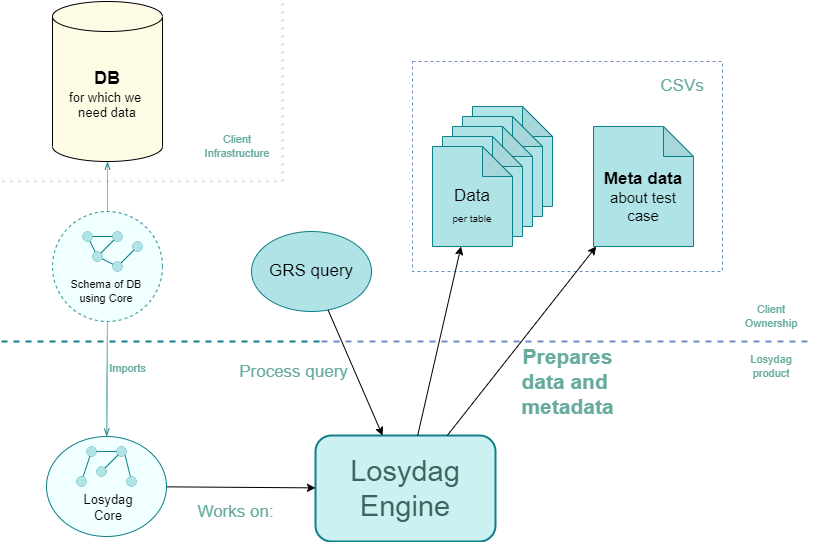

The diagram above was exported from draw.io. Its source (the exported page's mxGraphModel, read from the mxfile embedded in the PNG):
<mxGraphModel dx="963" dy="953" grid="1" gridSize="10" guides="1" tooltips="1" connect="1" arrows="1" fold="1" page="1" pageScale="1" pageWidth="827" pageHeight="1169" math="0" shadow="0">
  <root>
    <mxCell id="0" />
    <mxCell id="1" parent="0" />
    <mxCell id="IY9lO3dv0Cq5ECM522ul-1" value="&lt;font&gt;&lt;span style=&quot;font-weight: bold ; font-size: 18px&quot;&gt;DB&lt;/span&gt;&lt;br&gt;&lt;font style=&quot;font-size: 13px&quot;&gt;for which we &lt;br&gt;need data&lt;/font&gt;&lt;br&gt;&lt;/font&gt;" style="shape=cylinder3;whiteSpace=wrap;html=1;boundedLbl=1;backgroundOutline=1;size=15;fillColor=#FFFCE6;" vertex="1" parent="1">
      <mxGeometry x="60" y="10" width="110" height="160" as="geometry" />
    </mxCell>
    <mxCell id="IY9lO3dv0Cq5ECM522ul-2" value="" style="endArrow=none;dashed=1;html=1;dashPattern=1 3;strokeWidth=2;rounded=0;fontSize=13;fillColor=#dae8fc;strokeColor=#6c8ebf;opacity=40;" edge="1" parent="1">
      <mxGeometry width="50" height="50" relative="1" as="geometry">
        <mxPoint x="10" y="190" as="sourcePoint" />
        <mxPoint x="290" y="190" as="targetPoint" />
      </mxGeometry>
    </mxCell>
    <mxCell id="IY9lO3dv0Cq5ECM522ul-31" value="" style="ellipse;whiteSpace=wrap;html=1;fontSize=13;strokeWidth=1;dashed=1;fillColor=#F0FFFF;strokeColor=#0e8088;" vertex="1" parent="1">
      <mxGeometry x="60" y="220" width="110" height="110" as="geometry" />
    </mxCell>
    <mxCell id="IY9lO3dv0Cq5ECM522ul-3" value="" style="ellipse;whiteSpace=wrap;html=1;fontSize=13;strokeWidth=0;fillColor=#b0e3e6;strokeColor=#0e8088;" vertex="1" parent="1">
      <mxGeometry x="90" y="240" width="10" height="10" as="geometry" />
    </mxCell>
    <mxCell id="IY9lO3dv0Cq5ECM522ul-4" value="" style="ellipse;whiteSpace=wrap;html=1;fontSize=13;strokeWidth=0;fillColor=#b0e3e6;strokeColor=#0e8088;" vertex="1" parent="1">
      <mxGeometry x="120" y="240" width="10" height="10" as="geometry" />
    </mxCell>
    <mxCell id="IY9lO3dv0Cq5ECM522ul-8" style="edgeStyle=orthogonalEdgeStyle;rounded=0;orthogonalLoop=1;jettySize=auto;html=1;exitX=1;exitY=0.5;exitDx=0;exitDy=0;entryX=0;entryY=0.5;entryDx=0;entryDy=0;fontSize=13;endArrow=none;endFill=0;fillColor=#b0e3e6;strokeColor=#0e8088;" edge="1" parent="1" source="IY9lO3dv0Cq5ECM522ul-3" target="IY9lO3dv0Cq5ECM522ul-4">
      <mxGeometry relative="1" as="geometry" />
    </mxCell>
    <mxCell id="IY9lO3dv0Cq5ECM522ul-9" style="rounded=0;orthogonalLoop=1;jettySize=auto;html=1;fontSize=13;endArrow=none;endFill=0;fillColor=#b0e3e6;strokeColor=#0e8088;" edge="1" parent="1" source="IY9lO3dv0Cq5ECM522ul-5" target="IY9lO3dv0Cq5ECM522ul-3">
      <mxGeometry relative="1" as="geometry" />
    </mxCell>
    <mxCell id="IY9lO3dv0Cq5ECM522ul-5" value="" style="ellipse;whiteSpace=wrap;html=1;fontSize=13;strokeWidth=0;fillColor=#b0e3e6;strokeColor=#0e8088;" vertex="1" parent="1">
      <mxGeometry x="100" y="260" width="10" height="10" as="geometry" />
    </mxCell>
    <mxCell id="IY9lO3dv0Cq5ECM522ul-10" style="edgeStyle=none;rounded=0;orthogonalLoop=1;jettySize=auto;html=1;fontSize=13;endArrow=none;endFill=0;strokeColor=#0e8088;fillColor=#b0e3e6;" edge="1" parent="1" source="IY9lO3dv0Cq5ECM522ul-4" target="IY9lO3dv0Cq5ECM522ul-5">
      <mxGeometry relative="1" as="geometry" />
    </mxCell>
    <mxCell id="IY9lO3dv0Cq5ECM522ul-6" value="" style="ellipse;whiteSpace=wrap;html=1;fontSize=13;strokeWidth=0;fillColor=#b0e3e6;strokeColor=#0e8088;" vertex="1" parent="1">
      <mxGeometry x="120" y="270" width="10" height="10" as="geometry" />
    </mxCell>
    <mxCell id="IY9lO3dv0Cq5ECM522ul-11" style="edgeStyle=none;rounded=0;orthogonalLoop=1;jettySize=auto;html=1;fontSize=13;endArrow=none;endFill=0;strokeColor=#0e8088;fillColor=#b0e3e6;" edge="1" parent="1" source="IY9lO3dv0Cq5ECM522ul-5" target="IY9lO3dv0Cq5ECM522ul-6">
      <mxGeometry relative="1" as="geometry" />
    </mxCell>
    <mxCell id="IY9lO3dv0Cq5ECM522ul-7" value="" style="ellipse;whiteSpace=wrap;html=1;fontSize=13;strokeWidth=0;fillColor=#b0e3e6;strokeColor=#0e8088;" vertex="1" parent="1">
      <mxGeometry x="140" y="250" width="10" height="10" as="geometry" />
    </mxCell>
    <mxCell id="IY9lO3dv0Cq5ECM522ul-12" style="edgeStyle=none;rounded=0;orthogonalLoop=1;jettySize=auto;html=1;fontSize=13;endArrow=none;endFill=0;strokeColor=#0e8088;fillColor=#b0e3e6;" edge="1" parent="1" source="IY9lO3dv0Cq5ECM522ul-6" target="IY9lO3dv0Cq5ECM522ul-7">
      <mxGeometry relative="1" as="geometry" />
    </mxCell>
    <mxCell id="IY9lO3dv0Cq5ECM522ul-13" value="Untitled Layer" parent="0" />
    <mxCell id="IY9lO3dv0Cq5ECM522ul-36" style="edgeStyle=none;rounded=0;orthogonalLoop=1;jettySize=auto;html=1;dashed=1;dashPattern=1 1;fontSize=13;fontColor=#0066CC;endArrow=openThin;endFill=0;strokeColor=#0e8088;fillColor=#b0e3e6;" edge="1" parent="IY9lO3dv0Cq5ECM522ul-13" source="IY9lO3dv0Cq5ECM522ul-31" target="IY9lO3dv0Cq5ECM522ul-34">
      <mxGeometry relative="1" as="geometry" />
    </mxCell>
    <mxCell id="IY9lO3dv0Cq5ECM522ul-37" value="Imports" style="edgeLabel;html=1;align=center;verticalAlign=middle;resizable=0;points=[];fontSize=11;fontColor=#67AB9F;labelBackgroundColor=none;" vertex="1" connectable="0" parent="IY9lO3dv0Cq5ECM522ul-36">
      <mxGeometry x="-0.2468" y="1" relative="1" as="geometry">
        <mxPoint x="19" y="3" as="offset" />
      </mxGeometry>
    </mxCell>
    <mxCell id="IY9lO3dv0Cq5ECM522ul-30" value="&lt;font style=&quot;font-size: 11px;&quot;&gt;Schema of DB&lt;br style=&quot;font-size: 11px;&quot;&gt;using Core&lt;/font&gt;" style="text;html=1;strokeColor=none;fillColor=none;align=center;verticalAlign=middle;whiteSpace=wrap;rounded=0;fontSize=11;fontColor=#000000;" vertex="1" parent="IY9lO3dv0Cq5ECM522ul-13">
      <mxGeometry x="54" y="280" width="120" height="40" as="geometry" />
    </mxCell>
    <mxCell id="IY9lO3dv0Cq5ECM522ul-32" style="edgeStyle=none;rounded=0;orthogonalLoop=1;jettySize=auto;html=1;fontSize=13;endArrow=openThin;endFill=0;strokeColor=#0e8088;dashed=1;dashPattern=1 1;fillColor=#b0e3e6;" edge="1" parent="IY9lO3dv0Cq5ECM522ul-13" source="IY9lO3dv0Cq5ECM522ul-31" target="IY9lO3dv0Cq5ECM522ul-1">
      <mxGeometry relative="1" as="geometry">
        <mxPoint x="190" y="204.02999999999986" as="targetPoint" />
      </mxGeometry>
    </mxCell>
    <mxCell id="IY9lO3dv0Cq5ECM522ul-39" value="" style="endArrow=none;dashed=1;html=1;strokeWidth=2;rounded=0;fontSize=13;fillColor=#b0e3e6;strokeColor=#0e8088;" edge="1" parent="IY9lO3dv0Cq5ECM522ul-13">
      <mxGeometry width="50" height="50" relative="1" as="geometry">
        <mxPoint x="9" y="350" as="sourcePoint" />
        <mxPoint x="329" y="350" as="targetPoint" />
      </mxGeometry>
    </mxCell>
    <mxCell id="IY9lO3dv0Cq5ECM522ul-40" value="" style="endArrow=none;dashed=1;html=1;strokeWidth=2;rounded=0;fontSize=13;fillColor=#dae8fc;strokeColor=#6c8ebf;" edge="1" parent="IY9lO3dv0Cq5ECM522ul-13">
      <mxGeometry width="50" height="50" relative="1" as="geometry">
        <mxPoint x="329" y="350" as="sourcePoint" />
        <mxPoint x="819" y="350" as="targetPoint" />
      </mxGeometry>
    </mxCell>
    <mxCell id="IY9lO3dv0Cq5ECM522ul-41" value="" style="endArrow=none;dashed=1;html=1;dashPattern=1 3;strokeWidth=2;rounded=0;fontSize=13;fillColor=#dae8fc;strokeColor=#6c8ebf;opacity=40;" edge="1" parent="IY9lO3dv0Cq5ECM522ul-13">
      <mxGeometry width="50" height="50" relative="1" as="geometry">
        <mxPoint x="290" y="190" as="sourcePoint" />
        <mxPoint x="290" y="10" as="targetPoint" />
      </mxGeometry>
    </mxCell>
    <mxCell id="IY9lO3dv0Cq5ECM522ul-42" value="Client Infrastructure" style="text;html=1;strokeColor=none;fillColor=none;align=center;verticalAlign=middle;whiteSpace=wrap;rounded=0;dashed=1;labelBackgroundColor=none;fontSize=11;fontColor=#67AB9F;" vertex="1" parent="IY9lO3dv0Cq5ECM522ul-13">
      <mxGeometry x="210" y="140" width="70" height="30" as="geometry" />
    </mxCell>
    <mxCell id="IY9lO3dv0Cq5ECM522ul-43" value="Client Ownership" style="text;html=1;strokeColor=none;fillColor=none;align=center;verticalAlign=middle;whiteSpace=wrap;rounded=0;dashed=1;labelBackgroundColor=none;fontSize=11;fontColor=#67AB9F;" vertex="1" parent="IY9lO3dv0Cq5ECM522ul-13">
      <mxGeometry x="739" y="310" width="80" height="30" as="geometry" />
    </mxCell>
    <mxCell id="IY9lO3dv0Cq5ECM522ul-44" value="Losydag&lt;br&gt;product" style="text;html=1;strokeColor=none;fillColor=none;align=center;verticalAlign=middle;whiteSpace=wrap;rounded=0;dashed=1;labelBackgroundColor=none;fontSize=11;fontColor=#67AB9F;" vertex="1" parent="IY9lO3dv0Cq5ECM522ul-13">
      <mxGeometry x="739" y="360" width="80" height="30" as="geometry" />
    </mxCell>
    <mxCell id="IY9lO3dv0Cq5ECM522ul-45" value="&lt;font color=&quot;#3c635c&quot;&gt;Losydag&lt;br&gt;Engine&lt;/font&gt;" style="rounded=1;whiteSpace=wrap;html=1;labelBackgroundColor=none;fontSize=29;strokeWidth=2;fillColor=#CDF0F2;strokeColor=#0e8088;" vertex="1" parent="IY9lO3dv0Cq5ECM522ul-13">
      <mxGeometry x="323" y="444" width="180" height="106" as="geometry" />
    </mxCell>
    <mxCell id="IY9lO3dv0Cq5ECM522ul-46" value="" style="endArrow=none;html=1;rounded=0;fontSize=26;fontColor=#000099;strokeColor=default;startArrow=classic;startFill=1;endFill=0;" edge="1" parent="IY9lO3dv0Cq5ECM522ul-13" source="IY9lO3dv0Cq5ECM522ul-45" target="IY9lO3dv0Cq5ECM522ul-34">
      <mxGeometry width="50" height="50" relative="1" as="geometry">
        <mxPoint x="369" y="420" as="sourcePoint" />
        <mxPoint x="419" y="370" as="targetPoint" />
      </mxGeometry>
    </mxCell>
    <mxCell id="IY9lO3dv0Cq5ECM522ul-47" value="Works on:" style="edgeLabel;html=1;align=center;verticalAlign=middle;resizable=0;points=[];fontSize=17;fontColor=#67AB9F;labelBackgroundColor=none;" vertex="1" connectable="0" parent="IY9lO3dv0Cq5ECM522ul-46">
      <mxGeometry x="0.3861" relative="1" as="geometry">
        <mxPoint x="23" y="25" as="offset" />
      </mxGeometry>
    </mxCell>
    <mxCell id="IY9lO3dv0Cq5ECM522ul-48" value="GRS query" style="ellipse;whiteSpace=wrap;html=1;labelBackgroundColor=none;fontSize=17;strokeColor=#0e8088;strokeWidth=1;fillColor=#b0e3e6;" vertex="1" parent="IY9lO3dv0Cq5ECM522ul-13">
      <mxGeometry x="259" y="240" width="120" height="80" as="geometry" />
    </mxCell>
    <mxCell id="IY9lO3dv0Cq5ECM522ul-51" value="" style="rounded=0;whiteSpace=wrap;html=1;labelBackgroundColor=none;fontSize=17;strokeColor=#6c8ebf;strokeWidth=1;fillColor=none;dashed=1;" vertex="1" parent="IY9lO3dv0Cq5ECM522ul-13">
      <mxGeometry x="420" y="70" width="310" height="210" as="geometry" />
    </mxCell>
    <mxCell id="IY9lO3dv0Cq5ECM522ul-49" value="" style="endArrow=none;html=1;rounded=0;fontSize=17;fontColor=#000099;strokeColor=default;startArrow=classic;startFill=1;endFill=0;" edge="1" parent="IY9lO3dv0Cq5ECM522ul-13" source="IY9lO3dv0Cq5ECM522ul-45" target="IY9lO3dv0Cq5ECM522ul-48">
      <mxGeometry width="50" height="50" relative="1" as="geometry">
        <mxPoint x="419" y="350" as="sourcePoint" />
        <mxPoint x="469" y="300" as="targetPoint" />
      </mxGeometry>
    </mxCell>
    <mxCell id="IY9lO3dv0Cq5ECM522ul-50" value="Process query" style="edgeLabel;html=1;align=center;verticalAlign=middle;resizable=0;points=[];fontSize=17;fontColor=#67AB9F;labelBackgroundColor=none;" vertex="1" connectable="0" parent="IY9lO3dv0Cq5ECM522ul-49">
      <mxGeometry x="-0.3962" y="-1" relative="1" as="geometry">
        <mxPoint x="-74" y="-25" as="offset" />
      </mxGeometry>
    </mxCell>
    <mxCell id="IY9lO3dv0Cq5ECM522ul-52" value="CSVs" style="text;html=1;strokeColor=none;fillColor=none;align=center;verticalAlign=middle;whiteSpace=wrap;rounded=0;dashed=1;labelBackgroundColor=none;fontSize=17;fontColor=#67AB9F;" vertex="1" parent="IY9lO3dv0Cq5ECM522ul-13">
      <mxGeometry x="660" y="80" width="60" height="30" as="geometry" />
    </mxCell>
    <mxCell id="IY9lO3dv0Cq5ECM522ul-54" value="" style="shape=note;whiteSpace=wrap;html=1;backgroundOutline=1;darkOpacity=0.05;labelBackgroundColor=none;fontSize=17;strokeColor=#0e8088;strokeWidth=1;fillColor=#b0e3e6;" vertex="1" parent="IY9lO3dv0Cq5ECM522ul-13">
      <mxGeometry x="480" y="115" width="80" height="100" as="geometry" />
    </mxCell>
    <mxCell id="IY9lO3dv0Cq5ECM522ul-55" value="" style="shape=note;whiteSpace=wrap;html=1;backgroundOutline=1;darkOpacity=0.05;labelBackgroundColor=none;fontSize=17;strokeColor=#0e8088;strokeWidth=1;fillColor=#b0e3e6;" vertex="1" parent="IY9lO3dv0Cq5ECM522ul-13">
      <mxGeometry x="470" y="125" width="80" height="100" as="geometry" />
    </mxCell>
    <mxCell id="IY9lO3dv0Cq5ECM522ul-56" value="" style="shape=note;whiteSpace=wrap;html=1;backgroundOutline=1;darkOpacity=0.05;labelBackgroundColor=none;fontSize=17;strokeColor=#0e8088;strokeWidth=1;fillColor=#b0e3e6;" vertex="1" parent="IY9lO3dv0Cq5ECM522ul-13">
      <mxGeometry x="460" y="135" width="80" height="100" as="geometry" />
    </mxCell>
    <mxCell id="IY9lO3dv0Cq5ECM522ul-57" value="" style="shape=note;whiteSpace=wrap;html=1;backgroundOutline=1;darkOpacity=0.05;labelBackgroundColor=none;fontSize=17;strokeColor=#0e8088;strokeWidth=1;fillColor=#b0e3e6;" vertex="1" parent="IY9lO3dv0Cq5ECM522ul-13">
      <mxGeometry x="450" y="145" width="80" height="100" as="geometry" />
    </mxCell>
    <mxCell id="IY9lO3dv0Cq5ECM522ul-58" value="&lt;br&gt;Data&lt;br&gt;&lt;font style=&quot;font-size: 10px&quot;&gt;per table&lt;/font&gt;" style="shape=note;whiteSpace=wrap;html=1;backgroundOutline=1;darkOpacity=0.05;labelBackgroundColor=none;fontSize=17;strokeColor=#0e8088;strokeWidth=1;fillColor=#b0e3e6;" vertex="1" parent="IY9lO3dv0Cq5ECM522ul-13">
      <mxGeometry x="440" y="155" width="80" height="100" as="geometry" />
    </mxCell>
    <mxCell id="IY9lO3dv0Cq5ECM522ul-59" value="&lt;font&gt;&lt;b&gt;&lt;font style=&quot;font-size: 17px&quot;&gt;&lt;br&gt;Meta data&lt;/font&gt;&lt;/b&gt;&lt;span style=&quot;font-size: 15px&quot;&gt; about test case&lt;/span&gt;&lt;/font&gt;" style="shape=note;whiteSpace=wrap;html=1;backgroundOutline=1;darkOpacity=0.05;labelBackgroundColor=none;fontSize=10;strokeColor=#0e8088;strokeWidth=1;fillColor=#b0e3e6;" vertex="1" parent="IY9lO3dv0Cq5ECM522ul-13">
      <mxGeometry x="601" y="135" width="100" height="120" as="geometry" />
    </mxCell>
    <mxCell id="IY9lO3dv0Cq5ECM522ul-60" value="" style="endArrow=classic;html=1;rounded=0;fontSize=17;fontColor=#000099;strokeColor=default;" edge="1" parent="IY9lO3dv0Cq5ECM522ul-13" source="IY9lO3dv0Cq5ECM522ul-45" target="IY9lO3dv0Cq5ECM522ul-58">
      <mxGeometry width="50" height="50" relative="1" as="geometry">
        <mxPoint x="390" y="410" as="sourcePoint" />
        <mxPoint x="440" y="360" as="targetPoint" />
      </mxGeometry>
    </mxCell>
    <mxCell id="IY9lO3dv0Cq5ECM522ul-62" value="Prepares&lt;br style=&quot;font-size: 21px&quot;&gt;data and &lt;br&gt;metadata" style="edgeLabel;html=1;align=center;verticalAlign=middle;resizable=0;points=[];fontSize=21;fontColor=#67AB9F;labelBackgroundColor=none;spacing=2;fontStyle=1" vertex="1" connectable="0" parent="IY9lO3dv0Cq5ECM522ul-60">
      <mxGeometry x="-0.2275" y="-2" relative="1" as="geometry">
        <mxPoint x="131" y="18" as="offset" />
      </mxGeometry>
    </mxCell>
    <mxCell id="IY9lO3dv0Cq5ECM522ul-61" value="" style="endArrow=classic;html=1;rounded=0;fontSize=17;fontColor=#000099;strokeColor=default;" edge="1" parent="IY9lO3dv0Cq5ECM522ul-13" source="IY9lO3dv0Cq5ECM522ul-45" target="IY9lO3dv0Cq5ECM522ul-59">
      <mxGeometry width="50" height="50" relative="1" as="geometry">
        <mxPoint x="390" y="410" as="sourcePoint" />
        <mxPoint x="440" y="360" as="targetPoint" />
      </mxGeometry>
    </mxCell>
    <mxCell id="IY9lO3dv0Cq5ECM522ul-34" value="" style="ellipse;whiteSpace=wrap;html=1;fontSize=13;strokeColor=#0e8088;strokeWidth=1;fillColor=#F0FFFF;" vertex="1" parent="IY9lO3dv0Cq5ECM522ul-13">
      <mxGeometry x="54" y="445" width="120" height="100" as="geometry" />
    </mxCell>
    <mxCell id="IY9lO3dv0Cq5ECM522ul-17" value="" style="group" vertex="1" connectable="0" parent="IY9lO3dv0Cq5ECM522ul-13">
      <mxGeometry x="84" y="455" width="60" height="40" as="geometry" />
    </mxCell>
    <mxCell id="IY9lO3dv0Cq5ECM522ul-18" value="" style="ellipse;whiteSpace=wrap;html=1;fontSize=13;strokeWidth=0;fillColor=#b0e3e6;strokeColor=#0e8088;" vertex="1" parent="IY9lO3dv0Cq5ECM522ul-17">
      <mxGeometry x="10" width="10" height="10" as="geometry" />
    </mxCell>
    <mxCell id="IY9lO3dv0Cq5ECM522ul-28" style="edgeStyle=none;rounded=0;orthogonalLoop=1;jettySize=auto;html=1;exitX=1;exitY=1;exitDx=0;exitDy=0;fontSize=13;endArrow=none;endFill=0;strokeColor=#0e8088;fillColor=#b0e3e6;" edge="1" parent="IY9lO3dv0Cq5ECM522ul-17" source="IY9lO3dv0Cq5ECM522ul-19" target="IY9lO3dv0Cq5ECM522ul-26">
      <mxGeometry relative="1" as="geometry" />
    </mxCell>
    <mxCell id="IY9lO3dv0Cq5ECM522ul-19" value="" style="ellipse;whiteSpace=wrap;html=1;fontSize=13;strokeWidth=0;fillColor=#b0e3e6;strokeColor=#0e8088;" vertex="1" parent="IY9lO3dv0Cq5ECM522ul-17">
      <mxGeometry x="40" width="10" height="10" as="geometry" />
    </mxCell>
    <mxCell id="IY9lO3dv0Cq5ECM522ul-20" style="edgeStyle=orthogonalEdgeStyle;rounded=0;orthogonalLoop=1;jettySize=auto;html=1;exitX=1;exitY=0.5;exitDx=0;exitDy=0;entryX=0;entryY=0.5;entryDx=0;entryDy=0;fontSize=13;endArrow=none;endFill=0;fillColor=#b0e3e6;strokeColor=#0e8088;" edge="1" parent="IY9lO3dv0Cq5ECM522ul-17" source="IY9lO3dv0Cq5ECM522ul-18" target="IY9lO3dv0Cq5ECM522ul-19">
      <mxGeometry relative="1" as="geometry" />
    </mxCell>
    <mxCell id="IY9lO3dv0Cq5ECM522ul-21" style="rounded=0;orthogonalLoop=1;jettySize=auto;html=1;fontSize=13;endArrow=none;endFill=0;fillColor=#b0e3e6;strokeColor=#0e8088;" edge="1" parent="IY9lO3dv0Cq5ECM522ul-17" source="IY9lO3dv0Cq5ECM522ul-22" target="IY9lO3dv0Cq5ECM522ul-18">
      <mxGeometry relative="1" as="geometry" />
    </mxCell>
    <mxCell id="IY9lO3dv0Cq5ECM522ul-22" value="" style="ellipse;whiteSpace=wrap;html=1;fontSize=13;strokeWidth=0;fillColor=#b0e3e6;strokeColor=#0e8088;" vertex="1" parent="IY9lO3dv0Cq5ECM522ul-17">
      <mxGeometry y="30" width="10" height="10" as="geometry" />
    </mxCell>
    <mxCell id="IY9lO3dv0Cq5ECM522ul-24" value="" style="ellipse;whiteSpace=wrap;html=1;fontSize=13;strokeWidth=0;fillColor=#b0e3e6;strokeColor=#0e8088;" vertex="1" parent="IY9lO3dv0Cq5ECM522ul-17">
      <mxGeometry x="20" y="20" width="10" height="10" as="geometry" />
    </mxCell>
    <mxCell id="IY9lO3dv0Cq5ECM522ul-25" style="edgeStyle=none;rounded=0;orthogonalLoop=1;jettySize=auto;html=1;fontSize=13;endArrow=none;endFill=0;strokeColor=#0e8088;fillColor=#b0e3e6;" edge="1" parent="IY9lO3dv0Cq5ECM522ul-17" source="IY9lO3dv0Cq5ECM522ul-19" target="IY9lO3dv0Cq5ECM522ul-24">
      <mxGeometry relative="1" as="geometry" />
    </mxCell>
    <mxCell id="IY9lO3dv0Cq5ECM522ul-26" value="" style="ellipse;whiteSpace=wrap;html=1;fontSize=13;strokeWidth=0;fillColor=#b0e3e6;strokeColor=#0e8088;" vertex="1" parent="IY9lO3dv0Cq5ECM522ul-17">
      <mxGeometry x="50" y="30" width="10" height="10" as="geometry" />
    </mxCell>
    <mxCell id="IY9lO3dv0Cq5ECM522ul-35" value="Losydag Core" style="text;html=1;strokeColor=none;fillColor=none;align=center;verticalAlign=middle;whiteSpace=wrap;rounded=0;dashed=1;fontSize=13;fontColor=#000000;" vertex="1" parent="IY9lO3dv0Cq5ECM522ul-13">
      <mxGeometry x="86" y="501" width="60" height="30" as="geometry" />
    </mxCell>
  </root>
</mxGraphModel>